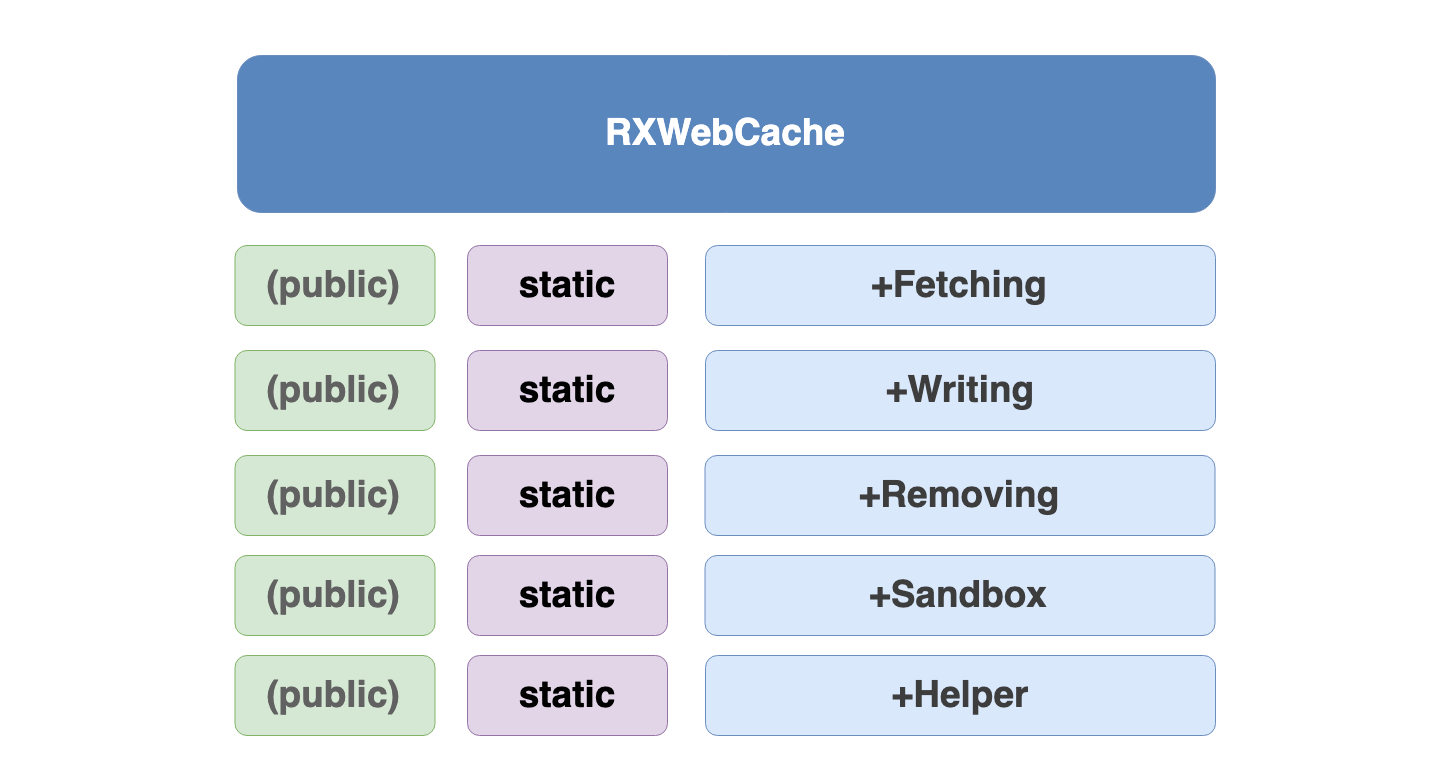

The diagram above was exported from draw.io. Its source (the exported page's mxGraphModel, read from the mxfile embedded in the PNG):
<mxGraphModel dx="2365" dy="2982" grid="1" gridSize="10" guides="1" tooltips="1" connect="1" arrows="1" fold="1" page="1" pageScale="1" pageWidth="827" pageHeight="1169" math="0" shadow="0">
  <root>
    <mxCell id="0" />
    <mxCell id="1" parent="0" />
    <mxCell id="2" value="" style="rounded=0;whiteSpace=wrap;html=1;strokeColor=none;" vertex="1" parent="1">
      <mxGeometry x="3081" y="-737" width="1452" height="780" as="geometry" />
    </mxCell>
    <mxCell id="3" value="&lt;b&gt;RXWebCache&lt;/b&gt;" style="rounded=1;whiteSpace=wrap;html=1;fillColor=#5986bd;fontSize=37;strokeColor=#6c8ebf;fontColor=#FFFFFF;" vertex="1" parent="1">
      <mxGeometry x="3318" y="-682" width="978" height="157" as="geometry" />
    </mxCell>
    <mxCell id="4" value="&lt;b&gt;+Writing&lt;/b&gt;" style="rounded=1;whiteSpace=wrap;html=1;fillColor=#dae8fc;fontSize=37;strokeColor=#6c8ebf;fontColor=#3D3D3D;" vertex="1" parent="1">
      <mxGeometry x="3786" y="-387" width="510" height="80" as="geometry" />
    </mxCell>
    <mxCell id="5" value="&lt;b&gt;+Fetching&lt;/b&gt;" style="rounded=1;whiteSpace=wrap;html=1;fillColor=#dae8fc;fontSize=37;strokeColor=#6c8ebf;fontColor=#3D3D3D;" vertex="1" parent="1">
      <mxGeometry x="3786" y="-492" width="510" height="80" as="geometry" />
    </mxCell>
    <mxCell id="6" value="&lt;b&gt;+Removing&lt;/b&gt;" style="rounded=1;whiteSpace=wrap;html=1;fillColor=#dae8fc;fontSize=37;strokeColor=#6c8ebf;fontColor=#3D3D3D;" vertex="1" parent="1">
      <mxGeometry x="3785.5" y="-282" width="510" height="80" as="geometry" />
    </mxCell>
    <mxCell id="7" value="&lt;b&gt;+Sandbox&lt;/b&gt;" style="rounded=1;whiteSpace=wrap;html=1;fillColor=#dae8fc;fontSize=37;strokeColor=#6c8ebf;fontColor=#3D3D3D;" vertex="1" parent="1">
      <mxGeometry x="3785.5" y="-182" width="510" height="80" as="geometry" />
    </mxCell>
    <mxCell id="8" value="&lt;b&gt;+Helper&lt;/b&gt;" style="rounded=1;whiteSpace=wrap;html=1;fillColor=#dae8fc;fontSize=37;strokeColor=#6c8ebf;fontColor=#3D3D3D;" vertex="1" parent="1">
      <mxGeometry x="3786" y="-82" width="510" height="80" as="geometry" />
    </mxCell>
    <mxCell id="9" value="&lt;b&gt;static&lt;/b&gt;" style="rounded=1;whiteSpace=wrap;html=1;fillColor=#e1d5e7;fontSize=37;strokeColor=#9673a6;" vertex="1" parent="1">
      <mxGeometry x="3548" y="-492" width="200" height="80" as="geometry" />
    </mxCell>
    <mxCell id="10" value="&lt;b&gt;static&lt;/b&gt;" style="rounded=1;whiteSpace=wrap;html=1;fillColor=#e1d5e7;fontSize=37;strokeColor=#9673a6;" vertex="1" parent="1">
      <mxGeometry x="3548" y="-387" width="200" height="80" as="geometry" />
    </mxCell>
    <mxCell id="11" value="&lt;b&gt;static&lt;/b&gt;" style="rounded=1;whiteSpace=wrap;html=1;fillColor=#e1d5e7;fontSize=37;strokeColor=#9673a6;" vertex="1" parent="1">
      <mxGeometry x="3548" y="-282" width="200" height="80" as="geometry" />
    </mxCell>
    <mxCell id="12" value="&lt;b&gt;static&lt;/b&gt;" style="rounded=1;whiteSpace=wrap;html=1;fillColor=#e1d5e7;fontSize=37;strokeColor=#9673a6;" vertex="1" parent="1">
      <mxGeometry x="3548" y="-182" width="200" height="80" as="geometry" />
    </mxCell>
    <mxCell id="13" value="&lt;b&gt;static&lt;/b&gt;" style="rounded=1;whiteSpace=wrap;html=1;fillColor=#e1d5e7;fontSize=37;strokeColor=#9673a6;" vertex="1" parent="1">
      <mxGeometry x="3548" y="-82" width="200" height="80" as="geometry" />
    </mxCell>
    <mxCell id="14" value="&lt;b&gt;(public)&lt;/b&gt;" style="rounded=1;whiteSpace=wrap;html=1;fillColor=#d5e8d4;fontSize=37;strokeColor=#82b366;fontColor=#616161;" vertex="1" parent="1">
      <mxGeometry x="3315.5" y="-492" width="200" height="80" as="geometry" />
    </mxCell>
    <mxCell id="15" value="&lt;b&gt;(public)&lt;/b&gt;" style="rounded=1;whiteSpace=wrap;html=1;fillColor=#d5e8d4;fontSize=37;strokeColor=#82b366;fontColor=#616161;" vertex="1" parent="1">
      <mxGeometry x="3315.5" y="-387" width="200" height="80" as="geometry" />
    </mxCell>
    <mxCell id="16" value="&lt;b&gt;(public)&lt;/b&gt;" style="rounded=1;whiteSpace=wrap;html=1;fillColor=#d5e8d4;fontSize=37;strokeColor=#82b366;fontColor=#616161;" vertex="1" parent="1">
      <mxGeometry x="3315.5" y="-282" width="200" height="80" as="geometry" />
    </mxCell>
    <mxCell id="17" value="&lt;b&gt;(public)&lt;/b&gt;" style="rounded=1;whiteSpace=wrap;html=1;fillColor=#d5e8d4;fontSize=37;strokeColor=#82b366;fontColor=#616161;" vertex="1" parent="1">
      <mxGeometry x="3315.5" y="-182" width="200" height="80" as="geometry" />
    </mxCell>
    <mxCell id="18" value="&lt;b&gt;(public)&lt;/b&gt;" style="rounded=1;whiteSpace=wrap;html=1;fillColor=#d5e8d4;fontSize=37;strokeColor=#82b366;fontColor=#616161;" vertex="1" parent="1">
      <mxGeometry x="3315.5" y="-82" width="200" height="80" as="geometry" />
    </mxCell>
  </root>
</mxGraphModel>